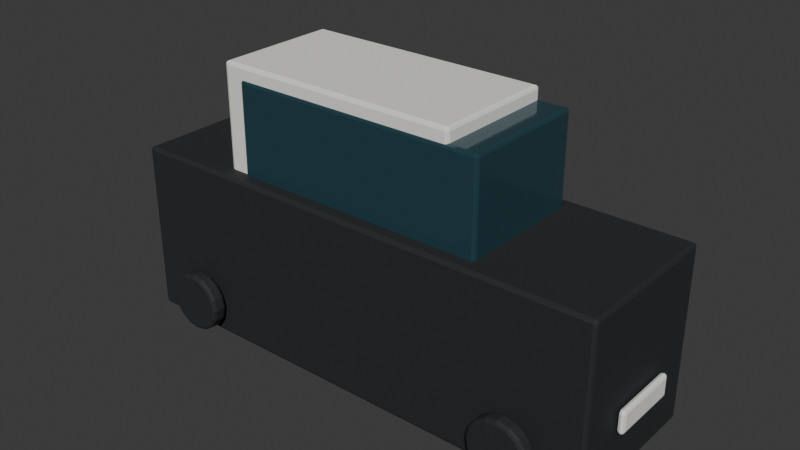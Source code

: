 # Source: Vehicle_009.blend  (saved by Blender 5.1.30; exported with 4.5.12 LTS)
import bpy
from mathutils import Matrix  # noqa: F401  (used for matrix-valued properties, if any)

bpy.ops.wm.read_factory_settings(use_empty=True)
scene = bpy.context.scene
scene.name = 'Scene'

# ---- collections
col_collection = bpy.data.collections.new('Collection'); scene.collection.children.link(col_collection)

# ---- materials (node trees are filled in below, after node groups)
mat_mat_black = bpy.data.materials.new('MAT_Black')
mat_mat_black.diffuse_color = (0.018, 0.02, 0.022, 1.0)
mat_mat_glass_dark = bpy.data.materials.new('MAT_Glass_Dark')
mat_mat_glass_dark.diffuse_color = (0.025, 0.07, 0.09, 1.0)
mat_mat_white = bpy.data.materials.new('MAT_White')
mat_mat_white.diffuse_color = (0.88, 0.87, 0.82, 1.0)
mat_mat_red = bpy.data.materials.new('MAT_Red')
mat_mat_red.diffuse_color = (0.58, 0.035, 0.025, 1.0)

# ---- material node trees
mat_mat_black.use_nodes = True; mat_mat_black.node_tree.nodes.clear()
_N = mat_mat_black.node_tree.nodes; _L = mat_mat_black.node_tree.links
n0 = _N.new('ShaderNodeBsdfPrincipled'); n0.name = 'Principled BSDF'; n0.location = (-200, 100)
n0.inputs[0].default_value = (0.018, 0.02, 0.022, 1.0)
n0.inputs[2].default_value = 0.75
n1 = _N.new('ShaderNodeOutputMaterial'); n1.name = 'Material Output'; n1.location = (200, 100)
_L.new(n0.outputs[0], n1.inputs[0])
n1.is_active_output = True
mat_mat_glass_dark.use_nodes = True; mat_mat_glass_dark.node_tree.nodes.clear()
_N = mat_mat_glass_dark.node_tree.nodes; _L = mat_mat_glass_dark.node_tree.links
n0 = _N.new('ShaderNodeBsdfPrincipled'); n0.name = 'Principled BSDF'; n0.location = (-200, 100)
n0.inputs[0].default_value = (0.025, 0.07, 0.09, 1.0)
n0.inputs[1].default_value = 0.2
n0.inputs[2].default_value = 0.12
n1 = _N.new('ShaderNodeOutputMaterial'); n1.name = 'Material Output'; n1.location = (200, 100)
_L.new(n0.outputs[0], n1.inputs[0])
n1.is_active_output = True
mat_mat_white.use_nodes = True; mat_mat_white.node_tree.nodes.clear()
_N = mat_mat_white.node_tree.nodes; _L = mat_mat_white.node_tree.links
n0 = _N.new('ShaderNodeBsdfPrincipled'); n0.name = 'Principled BSDF'; n0.location = (-200, 100)
n0.inputs[0].default_value = (0.88, 0.87, 0.82, 1.0)
n0.inputs[2].default_value = 0.65
n1 = _N.new('ShaderNodeOutputMaterial'); n1.name = 'Material Output'; n1.location = (200, 100)
_L.new(n0.outputs[0], n1.inputs[0])
n1.is_active_output = True
mat_mat_red.use_nodes = True; mat_mat_red.node_tree.nodes.clear()
_N = mat_mat_red.node_tree.nodes; _L = mat_mat_red.node_tree.links
n0 = _N.new('ShaderNodeBsdfPrincipled'); n0.name = 'Principled BSDF'; n0.location = (-200, 100)
n0.inputs[0].default_value = (0.58, 0.035, 0.025, 1.0)
n0.inputs[2].default_value = 0.65
n1 = _N.new('ShaderNodeOutputMaterial'); n1.name = 'Material Output'; n1.location = (200, 100)
_L.new(n0.outputs[0], n1.inputs[0])
n1.is_active_output = True

# ---- world
world_world = bpy.data.worlds.new('World'); scene.world = world_world
world_world.use_nodes = True; world_world.node_tree.nodes.clear()
_N = world_world.node_tree.nodes; _L = world_world.node_tree.links
n0 = _N.new('ShaderNodeOutputWorld'); n0.name = 'World Output'; n0.location = (200, 100)
n1 = _N.new('ShaderNodeBackground'); n1.name = 'Background'; n1.location = (-200, 100)
n1.inputs[0].default_value = (0.05088, 0.05088, 0.05088, 1.0)
_L.new(n1.outputs[0], n0.inputs[0])
n0.is_active_output = True
world_world.color = (0.05088, 0.05088, 0.05088)
world_world.sun_shadow_jitter_overblur = 0.0

# ---- meshes
me_cube = bpy.data.meshes.new('Cube')
me_cube.from_pydata([(-3.0, -0.95, -1.05), (-3.0, -0.95, 1.05), (-3.0, 0.95, -1.05), (-3.0, 0.95, 1.05), (3.0, -0.95, -1.05), (3.0, -0.95, 1.05), (3.0, 0.95, -1.05), (3.0, 0.95, 1.05), (-1.56, -0.779, 0.3675), (-1.56, -0.779, 2.152), (-1.56, 0.779, 0.3675), (-1.56, 0.779, 2.152), (1.56, -0.779, 0.3675), (1.56, -0.779, 2.152), (1.56, 0.779, 0.3675), (1.56, 0.779, 2.152), (-2.16, -1.012, -0.275), (-2.16, -1.192, -0.275), (-2.022, -1.012, -0.3024), (-2.022, -1.192, -0.3024), (-1.905, -1.012, -0.3804), (-1.905, -1.192, -0.3804), (-1.827, -1.012, -0.4972), (-1.827, -1.192, -0.4972), (-1.8, -1.012, -0.635), (-1.8, -1.192, -0.635), (-1.827, -1.012, -0.7728), (-1.827, -1.192, -0.7728), (-1.905, -1.012, -0.8896), (-1.905, -1.192, -0.8896), (-2.022, -1.012, -0.9676), (-2.022, -1.192, -0.9676), (-2.16, -1.012, -0.995), (-2.16, -1.192, -0.995), (-2.298, -1.012, -0.9676), (-2.298, -1.192, -0.9676), (-2.415, -1.012, -0.8896), (-2.415, -1.192, -0.8896), (-2.493, -1.012, -0.7728), (-2.493, -1.192, -0.7728), (-2.52, -1.012, -0.635), (-2.52, -1.192, -0.635), (-2.493, -1.012, -0.4972), (-2.493, -1.192, -0.4972), (-2.415, -1.012, -0.3804), (-2.415, -1.192, -0.3804), (-2.298, -1.012, -0.3024), (-2.298, -1.192, -0.3024), (-2.16, 1.192, -0.275), (-2.16, 1.012, -0.275), (-2.022, 1.192, -0.3024), (-2.022, 1.012, -0.3024), (-1.905, 1.192, -0.3804), (-1.905, 1.012, -0.3804), (-1.827, 1.192, -0.4972), (-1.827, 1.012, -0.4972), (-1.8, 1.192, -0.635), (-1.8, 1.012, -0.635), (-1.827, 1.192, -0.7728), (-1.827, 1.012, -0.7728), (-1.905, 1.192, -0.8896), (-1.905, 1.012, -0.8896), (-2.022, 1.192, -0.9676), (-2.022, 1.012, -0.9676), (-2.16, 1.192, -0.995), (-2.16, 1.012, -0.995), (-2.298, 1.192, -0.9676), (-2.298, 1.012, -0.9676), (-2.415, 1.192, -0.8896), (-2.415, 1.012, -0.8896), (-2.493, 1.192, -0.7728), (-2.493, 1.012, -0.7728), (-2.52, 1.192, -0.635), (-2.52, 1.012, -0.635), (-2.493, 1.192, -0.4972), (-2.493, 1.012, -0.4972), (-2.415, 1.192, -0.3804), (-2.415, 1.012, -0.3804), (-2.298, 1.192, -0.3024), (-2.298, 1.012, -0.3024), (2.16, -1.012, -0.275), (2.16, -1.192, -0.275), (2.298, -1.012, -0.3024), (2.298, -1.192, -0.3024), (2.415, -1.012, -0.3804), (2.415, -1.192, -0.3804), (2.493, -1.012, -0.4972), (2.493, -1.192, -0.4972), (2.52, -1.012, -0.635), (2.52, -1.192, -0.635), (2.493, -1.012, -0.7728), (2.493, -1.192, -0.7728), (2.415, -1.012, -0.8896), (2.415, -1.192, -0.8896), (2.298, -1.012, -0.9676), (2.298, -1.192, -0.9676), (2.16, -1.012, -0.995), (2.16, -1.192, -0.995), (2.022, -1.012, -0.9676), (2.022, -1.192, -0.9676), (1.905, -1.012, -0.8896), (1.905, -1.192, -0.8896), (1.827, -1.012, -0.7728), (1.827, -1.192, -0.7728), (1.8, -1.012, -0.635), (1.8, -1.192, -0.635), (1.827, -1.012, -0.4972), (1.827, -1.192, -0.4972), (1.905, -1.012, -0.3804), (1.905, -1.192, -0.3804), (2.022, -1.012, -0.3024), (2.022, -1.192, -0.3024), (2.16, 1.192, -0.275), (2.16, 1.012, -0.275), (2.298, 1.192, -0.3024), (2.298, 1.012, -0.3024), (2.415, 1.192, -0.3804), (2.415, 1.012, -0.3804), (2.493, 1.192, -0.4972), (2.493, 1.012, -0.4972), (2.52, 1.192, -0.635), (2.52, 1.012, -0.635), (2.493, 1.192, -0.7728), (2.493, 1.012, -0.7728), (2.415, 1.192, -0.8896), (2.415, 1.012, -0.8896), (2.298, 1.192, -0.9676), (2.298, 1.012, -0.9676), (2.16, 1.192, -0.995), (2.16, 1.012, -0.995), (2.022, 1.192, -0.9676), (2.022, 1.012, -0.9676), (1.905, 1.192, -0.8896), (1.905, 1.012, -0.8896), (1.827, 1.192, -0.7728), (1.827, 1.012, -0.7728), (1.8, 1.192, -0.635), (1.8, 1.012, -0.635), (1.827, 1.192, -0.4972), (1.827, 1.012, -0.4972), (1.905, 1.192, -0.3804), (1.905, 1.012, -0.3804), (2.022, 1.192, -0.3024), (2.022, 1.012, -0.3024), (3.02, -0.4275, -0.445), (3.02, -0.4275, -0.165), (3.02, 0.4275, -0.445), (3.02, 0.4275, -0.165), (3.1, -0.4275, -0.445), (3.1, -0.4275, -0.165), (3.1, 0.4275, -0.445), (3.1, 0.4275, -0.165), (-3.1, -0.4275, -0.43), (-3.1, -0.4275, -0.18), (-3.1, 0.4275, -0.43), (-3.1, 0.4275, -0.18), (-3.02, -0.4275, -0.43), (-3.02, -0.4275, -0.18), (-3.02, 0.4275, -0.43), (-3.02, 0.4275, -0.18), (-1.8, -0.76, 0.42), (-1.8, -0.76, 2.31), (-1.8, 0.76, 0.42), (-1.8, 0.76, 2.31), (1.2, -0.76, 0.42), (1.2, -0.76, 2.31), (1.2, 0.76, 0.42), (1.2, 0.76, 2.31)], [], [(0, 1, 3, 2), (2, 3, 7, 6), (6, 7, 5, 4), (4, 5, 1, 0), (2, 6, 4, 0), (7, 3, 1, 5), (8, 9, 11, 10), (10, 11, 15, 14), (14, 15, 13, 12), (12, 13, 9, 8), (10, 14, 12, 8), (15, 11, 9, 13), (16, 17, 19, 18), (18, 19, 21, 20), (20, 21, 23, 22), (22, 23, 25, 24), (24, 25, 27, 26), (26, 27, 29, 28), (28, 29, 31, 30), (30, 31, 33, 32), (32, 33, 35, 34), (34, 35, 37, 36), (36, 37, 39, 38), (38, 39, 41, 40), (40, 41, 43, 42), (42, 43, 45, 44), (19, 17, 47, 45, 43, 41, 39, 37, 35, 33, 31, 29, 27, 25, 23, 21), (44, 45, 47, 46), (46, 47, 17, 16), (16, 18, 20, 22, 24, 26, 28, 30, 32, 34, 36, 38, 40, 42, 44, 46), (48, 49, 51, 50), (50, 51, 53, 52), (52, 53, 55, 54), (54, 55, 57, 56), (56, 57, 59, 58), (58, 59, 61, 60), (60, 61, 63, 62), (62, 63, 65, 64), (64, 65, 67, 66), (66, 67, 69, 68), (68, 69, 71, 70), (70, 71, 73, 72), (72, 73, 75, 74), (74, 75, 77, 76), (51, 49, 79, 77, 75, 73, 71, 69, 67, 65, 63, 61, 59, 57, 55, 53), (76, 77, 79, 78), (78, 79, 49, 48), (48, 50, 52, 54, 56, 58, 60, 62, 64, 66, 68, 70, 72, 74, 76, 78), (80, 81, 83, 82), (82, 83, 85, 84), (84, 85, 87, 86), (86, 87, 89, 88), (88, 89, 91, 90), (90, 91, 93, 92), (92, 93, 95, 94), (94, 95, 97, 96), (96, 97, 99, 98), (98, 99, 101, 100), (100, 101, 103, 102), (102, 103, 105, 104), (104, 105, 107, 106), (106, 107, 109, 108), (83, 81, 111, 109, 107, 105, 103, 101, 99, 97, 95, 93, 91, 89, 87, 85), (108, 109, 111, 110), (110, 111, 81, 80), (80, 82, 84, 86, 88, 90, 92, 94, 96, 98, 100, 102, 104, 106, 108, 110), (112, 113, 115, 114), (114, 115, 117, 116), (116, 117, 119, 118), (118, 119, 121, 120), (120, 121, 123, 122), (122, 123, 125, 124), (124, 125, 127, 126), (126, 127, 129, 128), (128, 129, 131, 130), (130, 131, 133, 132), (132, 133, 135, 134), (134, 135, 137, 136), (136, 137, 139, 138), (138, 139, 141, 140), (115, 113, 143, 141, 139, 137, 135, 133, 131, 129, 127, 125, 123, 121, 119, 117), (140, 141, 143, 142), (142, 143, 113, 112), (112, 114, 116, 118, 120, 122, 124, 126, 128, 130, 132, 134, 136, 138, 140, 142), (144, 145, 147, 146), (146, 147, 151, 150), (150, 151, 149, 148), (148, 149, 145, 144), (146, 150, 148, 144), (151, 147, 145, 149), (152, 153, 155, 154), (154, 155, 159, 158), (158, 159, 157, 156), (156, 157, 153, 152), (154, 158, 156, 152), (159, 155, 153, 157), (160, 161, 163, 162), (162, 163, 167, 166), (166, 167, 165, 164), (164, 165, 161, 160), (162, 166, 164, 160), (167, 163, 161, 165)])
me_cube.polygons.foreach_set('material_index', [0, 0, 0, 0, 0, 0, 1, 1, 1, 1, 1, 1, 0, 0, 0, 0, 0, 0, 0, 0, 0, 0, 0, 0, 0, 0, 0, 0, 0, 0, 0, 0, 0, 0, 0, 0, 0, 0, 0, 0, 0, 0, 0, 0, 0, 0, 0, 0, 0, 0, 0, 0, 0, 0, 0, 0, 0, 0, 0, 0, 0, 0, 0, 0, 0, 0, 0, 0, 0, 0, 0, 0, 0, 0, 0, 0, 0, 0, 0, 0, 0, 0, 0, 0, 2, 2, 2, 2, 2, 2, 3, 3, 3, 3, 3, 3, 2, 2, 2, 2, 2, 2])
_uv = me_cube.uv_layers.new(name='UVMap')
_uv.uv.foreach_set('vector', [0.375, 0.0, 0.625, 0.0, 0.625, 0.25, 0.375, 0.25, 0.375, 0.25, 0.625, 0.25, 0.625, 0.5, 0.375, 0.5, 0.375, 0.5, 0.625, 0.5, 0.625, 0.75, 0.375, 0.75, 0.375, 0.75, 0.625, 0.75, 0.625, 1.0, 0.375, 1.0, 0.125, 0.5, 0.375, 0.5, 0.375, 0.75, 0.125, 0.75, 0.625, 0.5, 0.875, 0.5, 0.875, 0.75, 0.625, 0.75, 0.375, 0.0, 0.625, 0.0, 0.625, 0.25, 0.375, 0.25, 0.375, 0.25, 0.625, 0.25, 0.625, 0.5, 0.375, 0.5, 0.375, 0.5, 0.625, 0.5, 0.625, 0.75, 0.375, 0.75, 0.375, 0.75, 0.625, 0.75, 0.625, 1.0, 0.375, 1.0, 0.125, 0.5, 0.375, 0.5, 0.375, 0.75, 0.125, 0.75, 0.625, 0.5, 0.875, 0.5, 0.875, 0.75, 0.625, 0.75, 1.0, 0.5, 1.0, 1.0, 0.9375, 1.0, 0.9375, 0.5, 0.9375, 0.5, 0.9375, 1.0, 0.875, 1.0, 0.875, 0.5, 0.875, 0.5, 0.875, 1.0, 0.8125, 1.0, 0.8125, 0.5, 0.8125, 0.5, 0.8125, 1.0, 0.75, 1.0, 0.75, 0.5, 0.75, 0.5, 0.75, 1.0, 0.6875, 1.0, 0.6875, 0.5, 0.6875, 0.5, 0.6875, 1.0, 0.625, 1.0, 0.625, 0.5, 0.625, 0.5, 0.625, 1.0, 0.5625, 1.0, 0.5625, 0.5, 0.5625, 0.5, 0.5625, 1.0, 0.5, 1.0, 0.5, 0.5, 0.5, 0.5, 0.5, 1.0, 0.4375, 1.0, 0.4375, 0.5, 0.4375, 0.5, 0.4375, 1.0, 0.375, 1.0, 0.375, 0.5, 0.375, 0.5, 0.375, 1.0, 0.3125, 1.0, 0.3125, 0.5, 0.3125, 0.5, 0.3125, 1.0, 0.25, 1.0, 0.25, 0.5, 0.25, 0.5, 0.25, 1.0, 0.1875, 1.0, 0.1875, 0.5, 0.1875, 0.5, 0.1875, 1.0, 0.125, 1.0, 0.125, 0.5, 0.3418, 0.4717, 0.25, 0.49, 0.1582, 0.4717, 0.08029, 0.4197, 0.02827, 0.3418, 0.01, 0.25, 0.02827, 0.1582, 0.08029, 0.08029, 0.1582, 0.02827, 0.25, 0.01, 0.3418, 0.02827, 0.4197, 0.08029, 0.4717, 0.1582, 0.49, 0.25, 0.4717, 0.3418, 0.4197, 0.4197, 0.125, 0.5, 0.125, 1.0, 0.0625, 1.0, 0.0625, 0.5, 0.0625, 0.5, 0.0625, 1.0, 0.0, 1.0, 0.0, 0.5, 0.75, 0.49, 0.8418, 0.4717, 0.9197, 0.4197, 0.9717, 0.3418, 0.99, 0.25, 0.9717, 0.1582, 0.9197, 0.08029, 0.8418, 0.02827, 0.75, 0.01, 0.6582, 0.02827, 0.5803, 0.08029, 0.5283, 0.1582, 0.51, 0.25, 0.5283, 0.3418, 0.5803, 0.4197, 0.6582, 0.4717, 1.0, 0.5, 1.0, 1.0, 0.9375, 1.0, 0.9375, 0.5, 0.9375, 0.5, 0.9375, 1.0, 0.875, 1.0, 0.875, 0.5, 0.875, 0.5, 0.875, 1.0, 0.8125, 1.0, 0.8125, 0.5, 0.8125, 0.5, 0.8125, 1.0, 0.75, 1.0, 0.75, 0.5, 0.75, 0.5, 0.75, 1.0, 0.6875, 1.0, 0.6875, 0.5, 0.6875, 0.5, 0.6875, 1.0, 0.625, 1.0, 0.625, 0.5, 0.625, 0.5, 0.625, 1.0, 0.5625, 1.0, 0.5625, 0.5, 0.5625, 0.5, 0.5625, 1.0, 0.5, 1.0, 0.5, 0.5, 0.5, 0.5, 0.5, 1.0, 0.4375, 1.0, 0.4375, 0.5, 0.4375, 0.5, 0.4375, 1.0, 0.375, 1.0, 0.375, 0.5, 0.375, 0.5, 0.375, 1.0, 0.3125, 1.0, 0.3125, 0.5, 0.3125, 0.5, 0.3125, 1.0, 0.25, 1.0, 0.25, 0.5, 0.25, 0.5, 0.25, 1.0, 0.1875, 1.0, 0.1875, 0.5, 0.1875, 0.5, 0.1875, 1.0, 0.125, 1.0, 0.125, 0.5, 0.3418, 0.4717, 0.25, 0.49, 0.1582, 0.4717, 0.08029, 0.4197, 0.02827, 0.3418, 0.01, 0.25, 0.02827, 0.1582, 0.08029, 0.08029, 0.1582, 0.02827, 0.25, 0.01, 0.3418, 0.02827, 0.4197, 0.08029, 0.4717, 0.1582, 0.49, 0.25, 0.4717, 0.3418, 0.4197, 0.4197, 0.125, 0.5, 0.125, 1.0, 0.0625, 1.0, 0.0625, 0.5, 0.0625, 0.5, 0.0625, 1.0, 0.0, 1.0, 0.0, 0.5, 0.75, 0.49, 0.8418, 0.4717, 0.9197, 0.4197, 0.9717, 0.3418, 0.99, 0.25, 0.9717, 0.1582, 0.9197, 0.08029, 0.8418, 0.02827, 0.75, 0.01, 0.6582, 0.02827, 0.5803, 0.08029, 0.5283, 0.1582, 0.51, 0.25, 0.5283, 0.3418, 0.5803, 0.4197, 0.6582, 0.4717, 1.0, 0.5, 1.0, 1.0, 0.9375, 1.0, 0.9375, 0.5, 0.9375, 0.5, 0.9375, 1.0, 0.875, 1.0, 0.875, 0.5, 0.875, 0.5, 0.875, 1.0, 0.8125, 1.0, 0.8125, 0.5, 0.8125, 0.5, 0.8125, 1.0, 0.75, 1.0, 0.75, 0.5, 0.75, 0.5, 0.75, 1.0, 0.6875, 1.0, 0.6875, 0.5, 0.6875, 0.5, 0.6875, 1.0, 0.625, 1.0, 0.625, 0.5, 0.625, 0.5, 0.625, 1.0, 0.5625, 1.0, 0.5625, 0.5, 0.5625, 0.5, 0.5625, 1.0, 0.5, 1.0, 0.5, 0.5, 0.5, 0.5, 0.5, 1.0, 0.4375, 1.0, 0.4375, 0.5, 0.4375, 0.5, 0.4375, 1.0, 0.375, 1.0, 0.375, 0.5, 0.375, 0.5, 0.375, 1.0, 0.3125, 1.0, 0.3125, 0.5, 0.3125, 0.5, 0.3125, 1.0, 0.25, 1.0, 0.25, 0.5, 0.25, 0.5, 0.25, 1.0, 0.1875, 1.0, 0.1875, 0.5, 0.1875, 0.5, 0.1875, 1.0, 0.125, 1.0, 0.125, 0.5, 0.3418, 0.4717, 0.25, 0.49, 0.1582, 0.4717, 0.08029, 0.4197, 0.02827, 0.3418, 0.01, 0.25, 0.02827, 0.1582, 0.08029, 0.08029, 0.1582, 0.02827, 0.25, 0.01, 0.3418, 0.02827, 0.4197, 0.08029, 0.4717, 0.1582, 0.49, 0.25, 0.4717, 0.3418, 0.4197, 0.4197, 0.125, 0.5, 0.125, 1.0, 0.0625, 1.0, 0.0625, 0.5, 0.0625, 0.5, 0.0625, 1.0, 0.0, 1.0, 0.0, 0.5, 0.75, 0.49, 0.8418, 0.4717, 0.9197, 0.4197, 0.9717, 0.3418, 0.99, 0.25, 0.9717, 0.1582, 0.9197, 0.08029, 0.8418, 0.02827, 0.75, 0.01, 0.6582, 0.02827, 0.5803, 0.08029, 0.5283, 0.1582, 0.51, 0.25, 0.5283, 0.3418, 0.5803, 0.4197, 0.6582, 0.4717, 1.0, 0.5, 1.0, 1.0, 0.9375, 1.0, 0.9375, 0.5, 0.9375, 0.5, 0.9375, 1.0, 0.875, 1.0, 0.875, 0.5, 0.875, 0.5, 0.875, 1.0, 0.8125, 1.0, 0.8125, 0.5, 0.8125, 0.5, 0.8125, 1.0, 0.75, 1.0, 0.75, 0.5, 0.75, 0.5, 0.75, 1.0, 0.6875, 1.0, 0.6875, 0.5, 0.6875, 0.5, 0.6875, 1.0, 0.625, 1.0, 0.625, 0.5, 0.625, 0.5, 0.625, 1.0, 0.5625, 1.0, 0.5625, 0.5, 0.5625, 0.5, 0.5625, 1.0, 0.5, 1.0, 0.5, 0.5, 0.5, 0.5, 0.5, 1.0, 0.4375, 1.0, 0.4375, 0.5, 0.4375, 0.5, 0.4375, 1.0, 0.375, 1.0, 0.375, 0.5, 0.375, 0.5, 0.375, 1.0, 0.3125, 1.0, 0.3125, 0.5, 0.3125, 0.5, 0.3125, 1.0, 0.25, 1.0, 0.25, 0.5, 0.25, 0.5, 0.25, 1.0, 0.1875, 1.0, 0.1875, 0.5, 0.1875, 0.5, 0.1875, 1.0, 0.125, 1.0, 0.125, 0.5, 0.3418, 0.4717, 0.25, 0.49, 0.1582, 0.4717, 0.08029, 0.4197, 0.02827, 0.3418, 0.01, 0.25, 0.02827, 0.1582, 0.08029, 0.08029, 0.1582, 0.02827, 0.25, 0.01, 0.3418, 0.02827, 0.4197, 0.08029, 0.4717, 0.1582, 0.49, 0.25, 0.4717, 0.3418, 0.4197, 0.4197, 0.125, 0.5, 0.125, 1.0, 0.0625, 1.0, 0.0625, 0.5, 0.0625, 0.5, 0.0625, 1.0, 0.0, 1.0, 0.0, 0.5, 0.75, 0.49, 0.8418, 0.4717, 0.9197, 0.4197, 0.9717, 0.3418, 0.99, 0.25, 0.9717, 0.1582, 0.9197, 0.08029, 0.8418, 0.02827, 0.75, 0.01, 0.6582, 0.02827, 0.5803, 0.08029, 0.5283, 0.1582, 0.51, 0.25, 0.5283, 0.3418, 0.5803, 0.4197, 0.6582, 0.4717, 0.375, 0.0, 0.625, 0.0, 0.625, 0.25, 0.375, 0.25, 0.375, 0.25, 0.625, 0.25, 0.625, 0.5, 0.375, 0.5, 0.375, 0.5, 0.625, 0.5, 0.625, 0.75, 0.375, 0.75, 0.375, 0.75, 0.625, 0.75, 0.625, 1.0, 0.375, 1.0, 0.125, 0.5, 0.375, 0.5, 0.375, 0.75, 0.125, 0.75, 0.625, 0.5, 0.875, 0.5, 0.875, 0.75, 0.625, 0.75, 0.375, 0.0, 0.625, 0.0, 0.625, 0.25, 0.375, 0.25, 0.375, 0.25, 0.625, 0.25, 0.625, 0.5, 0.375, 0.5, 0.375, 0.5, 0.625, 0.5, 0.625, 0.75, 0.375, 0.75, 0.375, 0.75, 0.625, 0.75, 0.625, 1.0, 0.375, 1.0, 0.125, 0.5, 0.375, 0.5, 0.375, 0.75, 0.125, 0.75, 0.625, 0.5, 0.875, 0.5, 0.875, 0.75, 0.625, 0.75, 0.375, 0.0, 0.625, 0.0, 0.625, 0.25, 0.375, 0.25, 0.375, 0.25, 0.625, 0.25, 0.625, 0.5, 0.375, 0.5, 0.375, 0.5, 0.625, 0.5, 0.625, 0.75, 0.375, 0.75, 0.375, 0.75, 0.625, 0.75, 0.625, 1.0, 0.375, 1.0, 0.125, 0.5, 0.375, 0.5, 0.375, 0.75, 0.125, 0.75, 0.625, 0.5, 0.875, 0.5, 0.875, 0.75, 0.625, 0.75])
me_cube.materials.append(mat_mat_black)
me_cube.materials.append(mat_mat_glass_dark)
me_cube.materials.append(mat_mat_white)
me_cube.materials.append(mat_mat_red)
me_cube.update()

# ---- objects
ob_vehicle_009 = bpy.data.objects.new('Vehicle_009', me_cube)

# ---- transforms, parenting, visibility, modifiers, constraints
ob_vehicle_009.location = (0.0, 0.0, 1.155)
_m = ob_vehicle_009.modifiers.new('EdgeSoftness', 'BEVEL')
_m.width = 0.14
_m.width_pct = 0.14
_m.segments = 2

# ---- collection membership
col_collection.objects.link(ob_vehicle_009)

# ---- scene / render settings (as saved in the file)
scene.frame_start = 1; scene.frame_end = 250; scene.frame_set(1)
scene.render.engine = 'BLENDER_EEVEE_NEXT'
scene.render.bake_bias = 0.0
scene.render.bake_samples = 0
scene.cycles.sampling_pattern = 'TABULATED_SOBOL'
scene.eevee.use_volume_custom_range = False
bpy.context.view_layer.update()

# ---- added for rendering (the .blend has no active camera and no usable light): camera, sun
cam_auto = bpy.data.cameras.new('AutoCamera')
cam_auto.lens = 50.0
cam_auto.sensor_width = 36.0
cam_auto.clip_end = 1000.0
ob_auto_camera = bpy.data.objects.new('AutoCamera', cam_auto)
scene.collection.objects.link(ob_auto_camera)
ob_auto_camera.location = (6.88737, -8.26484, 7.29489)
ob_auto_camera.rotation_euler = (1.09748, -7.21219e-08, 0.694738)
scene.camera = ob_auto_camera
light_auto_sun = bpy.data.lights.new('AutoSun', 'SUN')
light_auto_sun.energy = 3.0
light_auto_sun.angle = 0.0523599
ob_auto_sun = bpy.data.objects.new('AutoSun', light_auto_sun)
scene.collection.objects.link(ob_auto_sun)
ob_auto_sun.rotation_euler = (0.872665, 0.174533, 0.523599)
bpy.context.view_layer.update()
